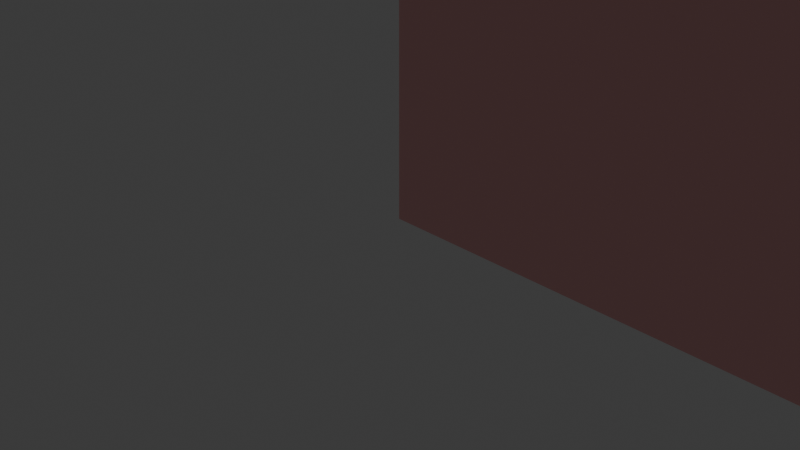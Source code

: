 # Source: wall_red.blend  (saved by Blender 4.2.66; exported with 4.5.12 LTS)
import bpy
from mathutils import Matrix  # noqa: F401  (used for matrix-valued properties, if any)

bpy.ops.wm.read_factory_settings(use_empty=True)
scene = bpy.context.scene
scene.name = 'Scene'

# ---- collections
col_collection = bpy.data.collections.new('Collection'); scene.collection.children.link(col_collection)

# ---- materials (node trees are filled in below, after node groups)
mat_wall_red_mtl = bpy.data.materials.new('wall_red_mtl')

# ---- material node trees
mat_wall_red_mtl.use_nodes = True; mat_wall_red_mtl.node_tree.nodes.clear()
_N = mat_wall_red_mtl.node_tree.nodes; _L = mat_wall_red_mtl.node_tree.links
n0 = _N.new('ShaderNodeBsdfPrincipled'); n0.name = 'プリンシプルBSDF'; n0.location = (10, 300)
n0.inputs[0].default_value = (1.0, 0.5, 0.5, 1.0)
n1 = _N.new('ShaderNodeOutputMaterial'); n1.name = 'マテリアル出力'; n1.location = (300, 300)
_L.new(n0.outputs[0], n1.inputs[0])
n1.is_active_output = True

# ---- world
world_world = bpy.data.worlds.new('World'); scene.world = world_world
world_world.use_nodes = True; world_world.node_tree.nodes.clear()
_N = world_world.node_tree.nodes; _L = world_world.node_tree.links
n0 = _N.new('ShaderNodeOutputWorld'); n0.name = 'World Output'; n0.location = (300, 300)
n1 = _N.new('ShaderNodeBackground'); n1.name = 'Background'; n1.location = (10, 300)
n1.inputs[0].default_value = (0.05088, 0.05088, 0.05088, 1.0)
_L.new(n1.outputs[0], n0.inputs[0])
n0.is_active_output = True
world_world.color = (0.05088, 0.05088, 0.05088)
world_world.sun_shadow_jitter_overblur = 0.0

# ---- cameras
cam_camera = bpy.data.cameras.new('Camera')
cam_camera.clip_end = 100.0
cam_camera.ortho_scale = 7.314

# ---- lights
light_light = bpy.data.lights.new('Light', 'POINT')
light_light.energy = 1000.0
light_light.shadow_soft_size = 0.1

# ---- meshes
me_x = bpy.data.meshes.new('平面')
me_x.from_pydata([(-30.0, -30.0, 0.0), (30.0, -30.0, 0.0), (-30.0, 30.0, 0.0), (30.0, 30.0, 0.0)], [], [(0, 1, 3, 2)])
_uv = me_x.uv_layers.new(name='UVマップ')
_uv.uv.foreach_set('vector', [0.0, 0.0, 1.0, 0.0, 1.0, 1.0, 0.0, 1.0])
me_x.materials.append(mat_wall_red_mtl)
me_x.update()

# ---- objects
ob_light = bpy.data.objects.new('Light', light_light)
ob_camera = bpy.data.objects.new('Camera', cam_camera)
ob_wall_red = bpy.data.objects.new('wall_red', me_x)

# ---- transforms, parenting, visibility, modifiers, constraints
ob_light.location = (4.076, 1.005, 5.904)
ob_light.rotation_euler = (0.6503, 0.05522, 1.866)
ob_light.lock_rotations_4d = False
ob_light.empty_display_type = 'ARROWS'
ob_light.color = (0.0, 0.0, 0.0, 0.0)
ob_light.lineart.crease_threshold = 0.0
ob_camera.location = (7.359, -6.926, 4.958)
ob_camera.rotation_euler = (1.109, 0.0, 0.8149)
ob_camera.lock_rotations_4d = False
ob_camera.empty_display_type = 'ARROWS'
ob_camera.color = (0.0, 0.0, 0.0, 0.0)
ob_camera.display_type = 'WIRE'
ob_camera.lineart.crease_threshold = 0.0
ob_wall_red.location = (30.0, -1.907e-06, 30.0)
ob_wall_red.rotation_euler = (-7.854, 5.211e-15, 1.192e-07)

# ---- collection membership
col_collection.objects.link(ob_light)
col_collection.objects.link(ob_camera)
col_collection.objects.link(ob_wall_red)

# ---- scene / render settings (as saved in the file)
scene.camera = ob_camera
scene.frame_start = 1; scene.frame_end = 250; scene.frame_set(1)
scene.render.engine = 'BLENDER_EEVEE_NEXT'
bpy.context.view_layer.update()
